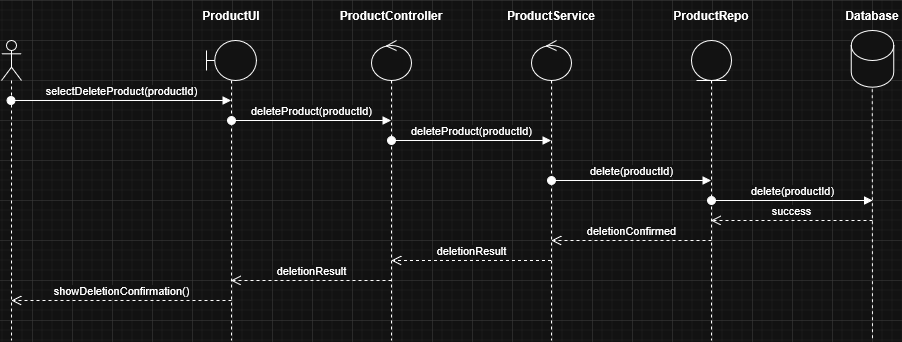

The diagram above was exported from draw.io. Its source (the exported page's mxGraphModel, read from the mxfile embedded in the PNG):
<mxGraphModel dx="2066" dy="1139" grid="1" gridSize="10" guides="1" tooltips="1" connect="1" arrows="1" fold="1" page="1" pageScale="1" pageWidth="1169" pageHeight="827" math="0" shadow="0">
  <root>
    <mxCell id="-ZwObh7X5LHsfoyIXHk9-0" />
    <mxCell id="-ZwObh7X5LHsfoyIXHk9-1" parent="-ZwObh7X5LHsfoyIXHk9-0" />
    <mxCell id="-ZwObh7X5LHsfoyIXHk9-2" parent="-ZwObh7X5LHsfoyIXHk9-1" style="shape=umlLifeline;perimeter=lifelinePerimeter;whiteSpace=wrap;html=1;container=1;dropTarget=0;collapsible=0;recursiveResize=0;outlineConnect=0;portConstraint=eastwest;newEdgeStyle={&quot;curved&quot;:0,&quot;rounded&quot;:0};participant=umlActor;" value="" vertex="1">
      <mxGeometry height="300" width="20" x="169" y="80" as="geometry" />
    </mxCell>
    <mxCell id="-ZwObh7X5LHsfoyIXHk9-3" parent="-ZwObh7X5LHsfoyIXHk9-1" style="shape=umlLifeline;perimeter=lifelinePerimeter;whiteSpace=wrap;html=1;container=1;dropTarget=0;collapsible=0;recursiveResize=0;outlineConnect=0;portConstraint=eastwest;newEdgeStyle={&quot;curved&quot;:0,&quot;rounded&quot;:0};participant=umlBoundary;" value="" vertex="1">
      <mxGeometry height="300" width="50" x="374" y="80" as="geometry" />
    </mxCell>
    <mxCell id="-ZwObh7X5LHsfoyIXHk9-4" parent="-ZwObh7X5LHsfoyIXHk9-1" style="shape=umlLifeline;perimeter=lifelinePerimeter;whiteSpace=wrap;html=1;container=1;dropTarget=0;collapsible=0;recursiveResize=0;outlineConnect=0;portConstraint=eastwest;newEdgeStyle={&quot;curved&quot;:0,&quot;rounded&quot;:0};participant=umlControl;" value="" vertex="1">
      <mxGeometry height="300" width="40" x="539" y="80" as="geometry" />
    </mxCell>
    <mxCell id="-ZwObh7X5LHsfoyIXHk9-5" parent="-ZwObh7X5LHsfoyIXHk9-1" style="shape=umlLifeline;perimeter=lifelinePerimeter;whiteSpace=wrap;html=1;container=1;dropTarget=0;collapsible=0;recursiveResize=0;outlineConnect=0;portConstraint=eastwest;newEdgeStyle={&quot;curved&quot;:0,&quot;rounded&quot;:0};participant=umlControl;" value="" vertex="1">
      <mxGeometry height="300" width="40" x="699" y="80" as="geometry" />
    </mxCell>
    <mxCell id="-ZwObh7X5LHsfoyIXHk9-6" parent="-ZwObh7X5LHsfoyIXHk9-1" style="shape=umlLifeline;perimeter=lifelinePerimeter;whiteSpace=wrap;html=1;container=1;dropTarget=0;collapsible=0;recursiveResize=0;outlineConnect=0;portConstraint=eastwest;newEdgeStyle={&quot;curved&quot;:0,&quot;rounded&quot;:0};participant=umlEntity;" value="" vertex="1">
      <mxGeometry height="300" width="40" x="859" y="80" as="geometry" />
    </mxCell>
    <mxCell id="-ZwObh7X5LHsfoyIXHk9-8" parent="-ZwObh7X5LHsfoyIXHk9-1" style="text;html=1;whiteSpace=wrap;strokeColor=none;fillColor=none;align=center;verticalAlign=middle;rounded=0;" value="&lt;div&gt;&lt;b&gt;ProductUI&lt;/b&gt;&lt;/div&gt;" vertex="1">
      <mxGeometry height="30" width="60" x="369" y="40" as="geometry" />
    </mxCell>
    <mxCell id="-ZwObh7X5LHsfoyIXHk9-9" parent="-ZwObh7X5LHsfoyIXHk9-1" style="text;html=1;whiteSpace=wrap;strokeColor=none;fillColor=none;align=center;verticalAlign=middle;rounded=0;" value="&lt;div&gt;&lt;b&gt;ProductController&lt;/b&gt;&lt;/div&gt;" vertex="1">
      <mxGeometry height="30" width="60" x="529" y="40" as="geometry" />
    </mxCell>
    <mxCell id="-ZwObh7X5LHsfoyIXHk9-10" parent="-ZwObh7X5LHsfoyIXHk9-1" style="text;html=1;whiteSpace=wrap;strokeColor=none;fillColor=none;align=center;verticalAlign=middle;rounded=0;" value="&lt;div&gt;&lt;b&gt;ProductService&lt;/b&gt;&lt;/div&gt;" vertex="1">
      <mxGeometry height="30" width="60" x="689" y="40" as="geometry" />
    </mxCell>
    <mxCell id="-ZwObh7X5LHsfoyIXHk9-11" parent="-ZwObh7X5LHsfoyIXHk9-1" style="text;html=1;whiteSpace=wrap;strokeColor=none;fillColor=none;align=center;verticalAlign=middle;rounded=0;" value="&lt;b&gt;ProductRepo&lt;/b&gt;" vertex="1">
      <mxGeometry height="30" width="60" x="849" y="40" as="geometry" />
    </mxCell>
    <mxCell id="-ZwObh7X5LHsfoyIXHk9-13" edge="1" parent="-ZwObh7X5LHsfoyIXHk9-1" source="-ZwObh7X5LHsfoyIXHk9-2" style="html=1;verticalAlign=bottom;startArrow=oval;startFill=1;endArrow=block;startSize=8;curved=0;rounded=0;" value="selectDeleteProduct(productId)">
      <mxGeometry relative="1" width="60" as="geometry">
        <mxPoint x="199.02380952380963" y="140" as="sourcePoint" />
        <mxPoint x="398.5" y="140" as="targetPoint" />
      </mxGeometry>
    </mxCell>
    <mxCell id="-ZwObh7X5LHsfoyIXHk9-14" edge="1" parent="-ZwObh7X5LHsfoyIXHk9-1" style="html=1;verticalAlign=bottom;startArrow=oval;startFill=1;endArrow=block;startSize=8;curved=0;rounded=0;" target="-ZwObh7X5LHsfoyIXHk9-4" value="deleteProduct(productId)">
      <mxGeometry relative="1" width="60" x="-0.001" as="geometry">
        <mxPoint as="offset" />
        <mxPoint x="399" y="160" as="sourcePoint" />
        <mxPoint x="518.5" y="160" as="targetPoint" />
      </mxGeometry>
    </mxCell>
    <mxCell id="-ZwObh7X5LHsfoyIXHk9-15" edge="1" parent="-ZwObh7X5LHsfoyIXHk9-1" style="html=1;verticalAlign=bottom;startArrow=oval;startFill=1;endArrow=block;startSize=8;curved=0;rounded=0;" target="-ZwObh7X5LHsfoyIXHk9-5" value="deleteProduct(productId)">
      <mxGeometry relative="1" width="60" as="geometry">
        <mxPoint x="559" y="180" as="sourcePoint" />
        <mxPoint x="678.5" y="180" as="targetPoint" />
      </mxGeometry>
    </mxCell>
    <mxCell id="-ZwObh7X5LHsfoyIXHk9-16" edge="1" parent="-ZwObh7X5LHsfoyIXHk9-1" style="html=1;verticalAlign=bottom;startArrow=oval;startFill=1;endArrow=block;startSize=8;curved=0;rounded=0;" value="delete(productId)">
      <mxGeometry relative="1" width="60" as="geometry">
        <mxPoint x="719" y="220" as="sourcePoint" />
        <mxPoint x="878.5" y="220" as="targetPoint" />
      </mxGeometry>
    </mxCell>
    <mxCell id="-ZwObh7X5LHsfoyIXHk9-18" edge="1" parent="-ZwObh7X5LHsfoyIXHk9-1" style="html=1;verticalAlign=bottom;startArrow=oval;startFill=1;endArrow=block;startSize=8;curved=0;rounded=0;" value="delete(productId)">
      <mxGeometry relative="1" width="60" as="geometry">
        <mxPoint x="879" y="240" as="sourcePoint" />
        <mxPoint x="1040" y="240" as="targetPoint" />
      </mxGeometry>
    </mxCell>
    <mxCell id="-ZwObh7X5LHsfoyIXHk9-19" edge="1" parent="-ZwObh7X5LHsfoyIXHk9-1" style="html=1;verticalAlign=bottom;endArrow=open;dashed=1;endSize=8;curved=0;rounded=0;" target="-ZwObh7X5LHsfoyIXHk9-6" value="success">
      <mxGeometry relative="1" as="geometry">
        <mxPoint x="1040" y="260" as="sourcePoint" />
        <mxPoint x="1159" y="260" as="targetPoint" />
      </mxGeometry>
    </mxCell>
    <mxCell id="-ZwObh7X5LHsfoyIXHk9-20" edge="1" parent="-ZwObh7X5LHsfoyIXHk9-1" style="html=1;verticalAlign=bottom;endArrow=open;dashed=1;endSize=8;curved=0;rounded=0;" value="deletionConfirmed">
      <mxGeometry relative="1" as="geometry">
        <mxPoint x="879" y="280" as="sourcePoint" />
        <mxPoint x="719" y="280" as="targetPoint" />
      </mxGeometry>
    </mxCell>
    <mxCell id="-ZwObh7X5LHsfoyIXHk9-21" edge="1" parent="-ZwObh7X5LHsfoyIXHk9-1" source="-ZwObh7X5LHsfoyIXHk9-5" style="html=1;verticalAlign=bottom;endArrow=open;dashed=1;endSize=8;curved=0;rounded=0;" value="deletionResult">
      <mxGeometry relative="1" as="geometry">
        <mxPoint x="839" y="300" as="sourcePoint" />
        <mxPoint x="559" y="300" as="targetPoint" />
      </mxGeometry>
    </mxCell>
    <mxCell id="-ZwObh7X5LHsfoyIXHk9-22" edge="1" parent="-ZwObh7X5LHsfoyIXHk9-1" style="html=1;verticalAlign=bottom;endArrow=open;dashed=1;endSize=8;curved=0;rounded=0;" target="-ZwObh7X5LHsfoyIXHk9-3" value="deletionResult">
      <mxGeometry relative="1" as="geometry">
        <mxPoint x="559" y="320" as="sourcePoint" />
        <mxPoint x="399" y="320" as="targetPoint" />
      </mxGeometry>
    </mxCell>
    <mxCell id="-ZwObh7X5LHsfoyIXHk9-23" edge="1" parent="-ZwObh7X5LHsfoyIXHk9-1" style="html=1;verticalAlign=bottom;endArrow=open;dashed=1;endSize=8;curved=0;rounded=0;" value="showDeletionConfirmation()">
      <mxGeometry relative="1" as="geometry">
        <mxPoint x="399" y="340" as="sourcePoint" />
        <mxPoint x="179" y="340" as="targetPoint" />
      </mxGeometry>
    </mxCell>
    <mxCell id="-ZwObh7X5LHsfoyIXHk9-24" parent="-ZwObh7X5LHsfoyIXHk9-1" style="text;html=1;whiteSpace=wrap;strokeColor=none;fillColor=none;align=center;verticalAlign=middle;rounded=0;" value="&lt;b&gt;Database&lt;/b&gt;" vertex="1">
      <mxGeometry height="30" width="60" x="1010" y="40" as="geometry" />
    </mxCell>
    <mxCell id="-ZwObh7X5LHsfoyIXHk9-25" edge="1" parent="-ZwObh7X5LHsfoyIXHk9-1" style="html=1;verticalAlign=bottom;labelBackgroundColor=none;endArrow=none;endFill=0;rounded=0;strokeWidth=1;dashed=1;strokeColor=default;" value="">
      <mxGeometry relative="1" width="160" as="geometry">
        <mxPoint x="1039.76" y="116.67" as="sourcePoint" />
        <mxPoint x="1040" y="380" as="targetPoint" />
      </mxGeometry>
    </mxCell>
    <mxCell id="-ZwObh7X5LHsfoyIXHk9-26" parent="-ZwObh7X5LHsfoyIXHk9-1" style="shape=cylinder3;whiteSpace=wrap;html=1;boundedLbl=1;backgroundOutline=1;size=15;" value="" vertex="1">
      <mxGeometry height="56.67" width="42.5" x="1018.75" y="70" as="geometry" />
    </mxCell>
  </root>
</mxGraphModel>